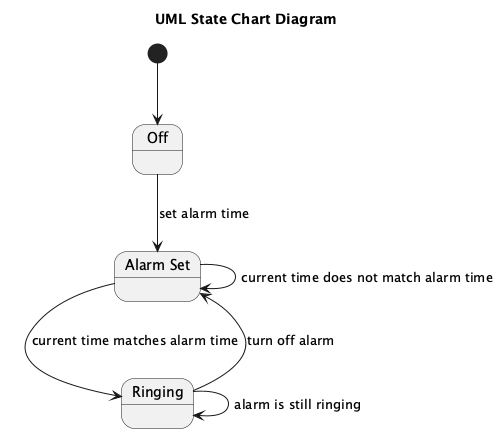

The diagram above was rendered by PlantUML. Its source (embedded in the PNG):
@startuml
title UML State Chart Diagram

state "Off" as Off
state "Alarm Set" as AlarmSet
state "Ringing" as Ringing

[*] --> Off

Off --> AlarmSet : set alarm time
AlarmSet --> Ringing : current time matches alarm time
Ringing --> AlarmSet : turn off alarm

AlarmSet --> AlarmSet : current time does not match alarm time
Ringing --> Ringing : alarm is still ringing

@enduml